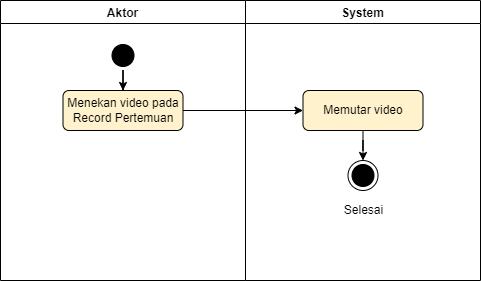

The diagram above was exported from draw.io. Its source (the exported page's mxGraphModel, read from the mxfile embedded in the PNG):
<mxGraphModel dx="1038" dy="571" grid="1" gridSize="10" guides="1" tooltips="1" connect="1" arrows="1" fold="1" page="1" pageScale="1" pageWidth="850" pageHeight="1100" math="0" shadow="0">
  <root>
    <mxCell id="0" />
    <mxCell id="1" parent="0" />
    <mxCell id="N48jlQJWc0TV4btIae9k-1" value="System" style="swimlane;" vertex="1" parent="1">
      <mxGeometry x="425" y="200" width="235" height="280" as="geometry" />
    </mxCell>
    <mxCell id="N48jlQJWc0TV4btIae9k-12" value="" style="edgeStyle=orthogonalEdgeStyle;rounded=0;orthogonalLoop=1;jettySize=auto;html=1;" edge="1" parent="N48jlQJWc0TV4btIae9k-1" source="N48jlQJWc0TV4btIae9k-9" target="N48jlQJWc0TV4btIae9k-11">
      <mxGeometry relative="1" as="geometry" />
    </mxCell>
    <mxCell id="N48jlQJWc0TV4btIae9k-9" value="Memutar video" style="rounded=1;whiteSpace=wrap;html=1;strokeColor=default;fillColor=#fff2cc;" vertex="1" parent="N48jlQJWc0TV4btIae9k-1">
      <mxGeometry x="57.5" y="90" width="120" height="40" as="geometry" />
    </mxCell>
    <mxCell id="N48jlQJWc0TV4btIae9k-11" value="" style="ellipse;html=1;shape=endState;fillColor=#000000;strokeColor=default;" vertex="1" parent="N48jlQJWc0TV4btIae9k-1">
      <mxGeometry x="102.5" y="160" width="30" height="30" as="geometry" />
    </mxCell>
    <mxCell id="N48jlQJWc0TV4btIae9k-13" value="Selesai" style="text;html=1;align=center;verticalAlign=middle;resizable=0;points=[];autosize=1;strokeColor=none;fillColor=none;" vertex="1" parent="N48jlQJWc0TV4btIae9k-1">
      <mxGeometry x="92.5" y="200" width="50" height="20" as="geometry" />
    </mxCell>
    <mxCell id="N48jlQJWc0TV4btIae9k-2" value="Aktor" style="swimlane;" vertex="1" parent="1">
      <mxGeometry x="180" y="200" width="245" height="280" as="geometry" />
    </mxCell>
    <mxCell id="N48jlQJWc0TV4btIae9k-8" value="" style="edgeStyle=orthogonalEdgeStyle;rounded=0;orthogonalLoop=1;jettySize=auto;html=1;" edge="1" parent="N48jlQJWc0TV4btIae9k-2" source="N48jlQJWc0TV4btIae9k-5" target="N48jlQJWc0TV4btIae9k-7">
      <mxGeometry relative="1" as="geometry" />
    </mxCell>
    <mxCell id="N48jlQJWc0TV4btIae9k-5" value="" style="ellipse;html=1;shape=startState;fillColor=#000000;strokeColor=default;" vertex="1" parent="N48jlQJWc0TV4btIae9k-2">
      <mxGeometry x="107.5" y="40" width="30" height="30" as="geometry" />
    </mxCell>
    <mxCell id="N48jlQJWc0TV4btIae9k-7" value="Menekan video pada Record Pertemuan" style="rounded=1;whiteSpace=wrap;html=1;strokeColor=default;fillColor=#fff2cc;" vertex="1" parent="N48jlQJWc0TV4btIae9k-2">
      <mxGeometry x="62.5" y="90" width="120" height="40" as="geometry" />
    </mxCell>
    <mxCell id="N48jlQJWc0TV4btIae9k-10" style="edgeStyle=orthogonalEdgeStyle;rounded=0;orthogonalLoop=1;jettySize=auto;html=1;" edge="1" parent="1" source="N48jlQJWc0TV4btIae9k-7" target="N48jlQJWc0TV4btIae9k-9">
      <mxGeometry relative="1" as="geometry" />
    </mxCell>
  </root>
</mxGraphModel>